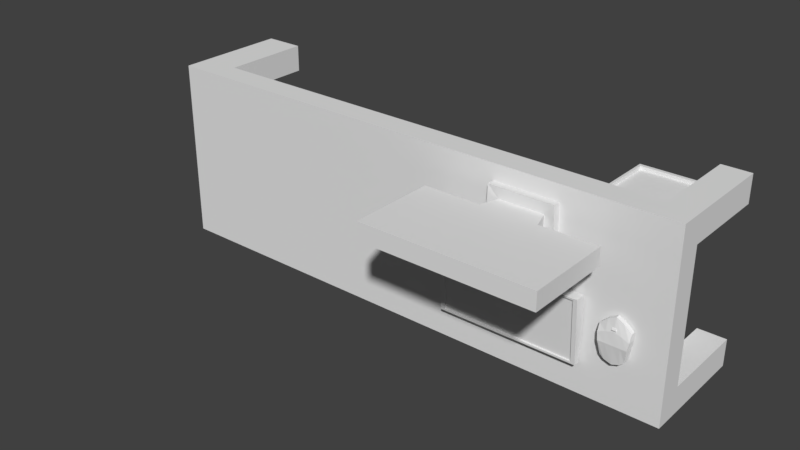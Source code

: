 # Source: PC_Desk.blend  (saved by Blender 2.79.0; exported with 4.5.12 LTS)
import bpy
from mathutils import Matrix  # noqa: F401  (used for matrix-valued properties, if any)

bpy.ops.wm.read_factory_settings(use_empty=True)
scene = bpy.context.scene
scene.name = 'Scene'

# ---- collections
col_collection_1 = bpy.data.collections.new('Collection 1'); scene.collection.children.link(col_collection_1)

# ---- materials (node trees are filled in below, after node groups)
mat_material = bpy.data.materials.new('Material')
mat_material.alpha_threshold = 0.0
mat_material.use_transparent_shadow = False
mat_material.roughness = 0.5
mat_material.line_color = (0.0, 0.0, 0.0, 1.0)

# ---- material node trees

# ---- world
world_world = bpy.data.worlds.new('World'); scene.world = world_world
world_world.color = (0.05088, 0.05088, 0.05088)
world_world.use_sun_shadow = False
world_world.sun_shadow_jitter_overblur = 0.0
world_world.cycles.sampling_method = 'MANUAL'

# ---- meshes
me_cube = bpy.data.meshes.new('Cube')
me_cube.from_pydata([(0.2992, -0.1008, 0.1058), (-0.2992, -0.1008, 0.1058), (-0.2992, 0.1008, 0.1058), (0.2992, 0.1008, 0.1058), (0.2992, -0.1008, 0.1333), (-0.2992, -0.1008, 0.1333), (-0.2992, 0.1008, 0.1333), (0.2992, 0.1008, 0.1333), (0.2684, -0.1008, 0.1058), (0.2684, 0.1008, 0.1058), (0.2684, -0.1008, 0.1333), (0.2684, 0.1008, 0.1333), (-0.2553, -0.1008, 0.1058), (-0.2553, -0.1008, 0.1333), (-0.2553, 0.1008, 0.1058), (-0.2553, 0.1008, 0.1333), (0.2992, -0.07103, 0.1058), (0.2992, 0.07103, 0.1058), (-0.2992, -0.07103, 0.1058), (-0.2992, 0.07103, 0.1058), (0.2992, -0.07103, 0.1333), (0.2992, 0.07103, 0.1333), (-0.2992, -0.07103, 0.1333), (-0.2992, 0.07103, 0.1333), (0.2684, 0.07103, 0.1333), (0.2684, -0.07103, 0.1333), (0.2684, -0.07103, 0.1058), (0.2684, 0.07103, 0.1058), (-0.2553, 0.07103, 0.1333), (-0.2553, -0.07103, 0.1333), (-0.2553, -0.07103, 0.1058), (-0.2553, 0.07103, 0.1058), (-0.2553, -0.1008, 0.006644), (-0.2992, -0.1008, 0.006644), (0.2992, 0.07103, 0.006644), (0.2992, 0.1008, 0.006644), (-0.2992, 0.07103, 0.006644), (-0.2992, 0.1008, 0.006644), (0.2684, 0.1008, 0.006644), (0.2992, -0.1008, 0.006644), (0.2684, -0.1008, 0.006644), (0.2684, 0.07103, 0.006644), (-0.2553, 0.1008, 0.006644), (-0.2553, 0.07103, 0.006644), (0.2992, -0.07103, 0.006644), (-0.2992, -0.07103, 0.006644), (0.2684, -0.07103, 0.006644), (-0.2553, -0.07103, 0.006644), (0.1899, 0.07807, 0.005024), (0.1899, 0.07807, 0.104), (0.2544, 0.07807, 0.005024), (0.2544, 0.07807, 0.104), (0.1899, -0.07492, 0.005024), (0.1899, -0.07492, 0.104), (0.2544, -0.07492, 0.005024), (0.2544, -0.07492, 0.104), (0.1922, -0.07492, 0.008573), (0.1922, -0.07492, 0.1005), (0.2521, -0.07492, 0.008573), (0.2521, -0.07492, 0.1005), (0.1922, -0.07287, 0.008573), (0.1922, -0.07287, 0.1005), (0.2521, -0.07287, 0.008573), (0.2521, -0.07287, 0.1005), (0.1924, 0.07807, 0.008817), (0.1924, 0.07807, 0.1002), (0.2519, 0.07807, 0.008817), (0.2519, 0.07807, 0.1002), (0.1924, 0.07431, 0.008817), (0.1924, 0.07431, 0.1002), (0.2519, 0.07431, 0.008817), (0.2519, 0.07431, 0.1002), (0.2525, -0.01458, 0.1425), (0.2483, -0.01458, 0.1425), (0.2525, -0.01642, 0.1415), (0.2483, -0.01642, 0.1415), (0.2525, -0.01642, 0.1393), (0.2483, -0.01642, 0.1393), (0.2525, -0.01458, 0.1383), (0.2483, -0.01458, 0.1383), (0.2525, -0.01275, 0.1393), (0.2483, -0.01275, 0.1393), (0.2525, -0.01275, 0.1415), (0.2483, -0.01275, 0.1415), (0.2346, -0.01414, 0.1339), (0.2346, -0.01414, 0.1387), (0.2662, -0.01414, 0.1339), (0.2662, -0.01414, 0.1387), (0.2381, -0.044, 0.1339), (0.2381, -0.044, 0.1405), (0.2627, -0.044, 0.1339), (0.2627, -0.044, 0.1405), (0.2504, -0.002776, 0.1339), (0.2504, -0.002776, 0.1387), (0.2504, -0.05066, 0.1339), (0.2504, -0.05066, 0.1405), (0.2583, -0.007136, 0.1387), (0.2583, -0.04793, 0.1339), (0.2583, -0.007136, 0.1339), (0.2583, -0.04793, 0.1405), (0.2425, -0.007136, 0.1339), (0.2425, -0.04793, 0.1405), (0.2425, -0.007136, 0.1387), (0.2425, -0.04793, 0.1339), (0.265, -0.02996, 0.1339), (0.265, -0.02996, 0.1429), (0.2358, -0.02996, 0.1339), (0.2358, -0.02996, 0.1429), (0.2504, -0.02996, 0.1429), (0.2504, -0.02996, 0.1339), (0.2583, -0.02996, 0.1339), (0.2583, -0.02996, 0.1429), (0.2425, -0.02996, 0.1429), (0.2425, -0.02996, 0.1339), (0.2662, -0.02205, 0.1339), (0.2346, -0.02205, 0.1419), (0.2504, -0.01637, 0.1339), (0.2583, -0.01855, 0.1339), (0.2425, -0.01855, 0.1339), (0.2662, -0.02205, 0.1419), (0.2346, -0.02205, 0.1339), (0.2504, -0.01637, 0.1419), (0.2583, -0.01855, 0.1419), (0.2425, -0.01855, 0.1419), (0.06379, 0.004329, 0.1355), (0.06379, 0.004329, 0.147), (0.2154, 0.004329, 0.1355), (0.2154, 0.004329, 0.147), (0.06379, -0.06587, 0.1355), (0.06379, -0.06587, 0.1424), (0.2154, -0.06587, 0.1355), (0.2154, -0.06587, 0.1424), (0.06831, 0.002239, 0.1468), (0.2109, 0.002239, 0.1468), (0.06831, -0.06378, 0.1425), (0.2109, -0.06378, 0.1425), (0.06831, 0.002491, 0.145), (0.2109, 0.002492, 0.145), (0.06831, -0.06353, 0.1407), (0.2109, -0.06353, 0.1407), (0.05498, 0.07062, 0.1589), (0.05498, 0.07062, 0.2526), (0.2396, 0.07062, 0.1589), (0.2396, 0.07062, 0.2526), (0.05498, 0.05137, 0.1589), (0.05498, 0.05137, 0.2526), (0.2396, 0.05137, 0.1589), (0.2396, 0.05137, 0.2526), (0.2294, 0.05137, 0.2474), (0.2294, 0.05137, 0.164), (0.06516, 0.05137, 0.164), (0.06516, 0.05137, 0.2474), (0.2294, 0.05723, 0.2474), (0.2294, 0.05723, 0.164), (0.06516, 0.05723, 0.164), (0.06516, 0.05723, 0.2474), (0.1781, 0.07062, 0.1589), (0.1165, 0.07062, 0.1589), (0.1165, 0.07062, 0.2526), (0.1781, 0.07062, 0.2526), (0.1165, 0.05137, 0.1589), (0.1781, 0.05137, 0.1589), (0.1781, 0.05137, 0.2526), (0.1165, 0.05137, 0.2526), (0.1199, 0.05137, 0.164), (0.1747, 0.05137, 0.164), (0.1747, 0.05137, 0.2474), (0.1199, 0.05137, 0.2474), (0.1199, 0.05723, 0.164), (0.1747, 0.05723, 0.164), (0.1747, 0.05723, 0.2474), (0.1199, 0.05723, 0.2474), (0.1715, 0.07062, 0.1392), (0.1231, 0.07062, 0.1392), (0.1231, 0.05697, 0.1392), (0.1715, 0.05697, 0.1392), (0.1822, 0.08359, 0.1411), (0.1124, 0.08359, 0.1411), (0.1104, 0.04239, 0.1411), (0.1842, 0.04239, 0.1411), (0.1822, 0.08359, 0.1326), (0.1124, 0.08359, 0.1326), (0.1104, 0.04239, 0.1326), (0.1842, 0.04239, 0.1326)], [], [(1, 18, 45, 33), (28, 15, 6, 23), (12, 13, 5, 1), (19, 23, 6, 2), (9, 11, 7, 3), (21, 17, 3, 7), (14, 15, 11, 9), (0, 4, 10, 8), (21, 7, 11, 24), (12, 1, 33, 32), (2, 6, 15, 14), (8, 10, 13, 12), (24, 11, 15, 28), (27, 31, 14, 9), (8, 12, 30, 26), (26, 30, 31, 27), (10, 25, 29, 13), (25, 24, 28, 29), (2, 14, 42, 37), (16, 26, 27, 17), (4, 20, 25, 10), (20, 21, 24, 25), (4, 0, 16, 20), (20, 16, 17, 21), (1, 5, 22, 18), (18, 22, 23, 19), (13, 29, 22, 5), (29, 28, 23, 22), (31, 19, 36, 43), (30, 18, 19, 31), (43, 36, 37, 42), (34, 41, 38, 35), (39, 40, 46, 44), (32, 33, 45, 47), (3, 17, 34, 35), (8, 26, 46, 40), (19, 2, 37, 36), (26, 16, 44, 46), (27, 9, 38, 41), (17, 27, 41, 34), (0, 8, 40, 39), (14, 31, 43, 42), (9, 3, 35, 38), (30, 12, 32, 47), (16, 0, 39, 44), (18, 30, 47, 45), (49, 51, 67, 65), (50, 51, 55, 54), (53, 52, 56, 57), (52, 53, 49, 48), (50, 54, 52, 48), (55, 51, 49, 53), (56, 58, 62, 60), (52, 54, 58, 56), (55, 53, 57, 59), (54, 55, 59, 58), (62, 63, 61, 60), (59, 57, 61, 63), (58, 59, 63, 62), (57, 56, 60, 61), (67, 66, 70, 71), (50, 48, 64, 66), (51, 50, 66, 67), (48, 49, 65, 64), (68, 69, 71, 70), (64, 65, 69, 68), (65, 67, 71, 69), (66, 64, 68, 70), (72, 73, 75, 74), (74, 75, 77, 76), (76, 77, 79, 78), (78, 79, 81, 80), (75, 73, 83, 81, 79, 77), (80, 81, 83, 82), (82, 83, 73, 72), (72, 74, 76, 78, 80, 82), (98, 96, 87, 86), (104, 105, 91, 90), (103, 101, 89, 88), (120, 115, 85, 84), (113, 103, 88, 106), (123, 102, 85, 115), (122, 96, 93, 121), (110, 97, 94, 109), (97, 99, 95, 94), (100, 102, 93, 92), (90, 91, 99, 97), (104, 90, 97, 110), (119, 87, 96, 122), (92, 93, 96, 98), (84, 85, 102, 100), (121, 93, 102, 123), (109, 94, 103, 113), (94, 95, 101, 103), (116, 109, 113, 118), (95, 108, 112, 101), (91, 105, 111, 99), (114, 104, 110, 117), (117, 110, 109, 116), (99, 111, 108, 95), (101, 112, 107, 89), (118, 113, 106, 120), (88, 89, 107, 106), (114, 119, 105, 104), (86, 87, 119, 114), (100, 118, 120, 84), (98, 117, 116, 92), (86, 114, 117, 98), (92, 116, 118, 100), (108, 121, 123, 112), (105, 119, 122, 111), (111, 122, 121, 108), (112, 123, 115, 107), (106, 107, 115, 120), (124, 125, 127, 126), (126, 127, 131, 130), (130, 131, 129, 128), (128, 129, 125, 124), (126, 130, 128, 124), (129, 131, 135, 134), (133, 132, 136, 137), (127, 125, 132, 133), (125, 129, 134, 132), (131, 127, 133, 135), (139, 137, 136, 138), (132, 134, 138, 136), (135, 133, 137, 139), (134, 135, 139, 138), (156, 159, 143, 142), (142, 143, 147, 146), (145, 144, 150, 151), (144, 145, 141, 140), (157, 160, 144, 140), (163, 158, 141, 145), (165, 149, 153, 169), (161, 146, 149, 165), (163, 145, 151, 167), (146, 147, 148, 149), (168, 171, 155, 154), (167, 151, 155, 171), (149, 148, 152, 153), (151, 150, 154, 155), (148, 166, 170, 152), (166, 167, 171, 170), (153, 152, 170, 169), (169, 170, 171, 168), (147, 162, 166, 148), (162, 163, 167, 166), (144, 160, 164, 150), (160, 161, 165, 164), (150, 164, 168, 154), (164, 165, 169, 168), (147, 143, 159, 162), (162, 159, 158, 163), (142, 146, 161, 156), (160, 157, 173, 174), (140, 141, 158, 157), (157, 158, 159, 156), (161, 160, 174, 175), (157, 156, 172, 173), (156, 161, 175, 172), (175, 174, 178, 179), (174, 173, 177, 178), (173, 172, 176, 177), (172, 175, 179, 176), (176, 179, 183, 180), (180, 183, 182, 181), (177, 176, 180, 181), (178, 177, 181, 182), (179, 178, 182, 183)])
me_cube.materials.append(mat_material)
me_cube.use_remesh_preserve_volume = False
me_cube.use_remesh_preserve_attributes = False
me_cube.use_mirror_vertex_groups = False
me_cube.update()

# ---- objects
ob_cube = bpy.data.objects.new('Cube', me_cube)

# ---- transforms, parenting, visibility, modifiers, constraints
ob_cube.location = (0.0, 0.0, 0.0)
ob_cube.rotation_euler = (1.571, 0.0, 0.0)
ob_cube.lock_rotations_4d = False
ob_cube.empty_display_type = 'ARROWS'
ob_cube.lineart.crease_threshold = 0.0

# ---- collection membership
col_collection_1.objects.link(ob_cube)

# ---- scene / render settings (as saved in the file)
scene.frame_start = 1; scene.frame_end = 250; scene.frame_set(1)
scene.render.engine = 'BLENDER_EEVEE_NEXT'
scene.render.resolution_percentage = 50
scene.render.dither_intensity = 0.0
scene.cycles.use_denoising = False
scene.cycles.samples = 128
scene.cycles.sampling_pattern = 'TABULATED_SOBOL'
scene.cycles.use_adaptive_sampling = False
scene.cycles.use_light_tree = False
scene.cycles.blur_glossy = 0.0
scene.cycles.sample_clamp_indirect = 0.0
scene.view_settings.view_transform = 'Standard'
bpy.context.view_layer.update()

# ---- added for rendering (the .blend has no active camera and no usable light): camera, sun
cam_auto = bpy.data.cameras.new('AutoCamera')
cam_auto.lens = 50.0
cam_auto.sensor_width = 36.0
cam_auto.clip_end = 1000.0
ob_auto_camera = bpy.data.objects.new('AutoCamera', cam_auto)
scene.collection.objects.link(ob_auto_camera)
ob_auto_camera.location = (0.627561, -0.881874, 0.502049)
ob_auto_camera.rotation_euler = (1.09748, -7.21219e-08, 0.694738)
scene.camera = ob_auto_camera
light_auto_sun = bpy.data.lights.new('AutoSun', 'SUN')
light_auto_sun.energy = 3.0
light_auto_sun.angle = 0.0523599
ob_auto_sun = bpy.data.objects.new('AutoSun', light_auto_sun)
scene.collection.objects.link(ob_auto_sun)
ob_auto_sun.rotation_euler = (0.872665, 0.174533, 0.523599)
bpy.context.view_layer.update()

